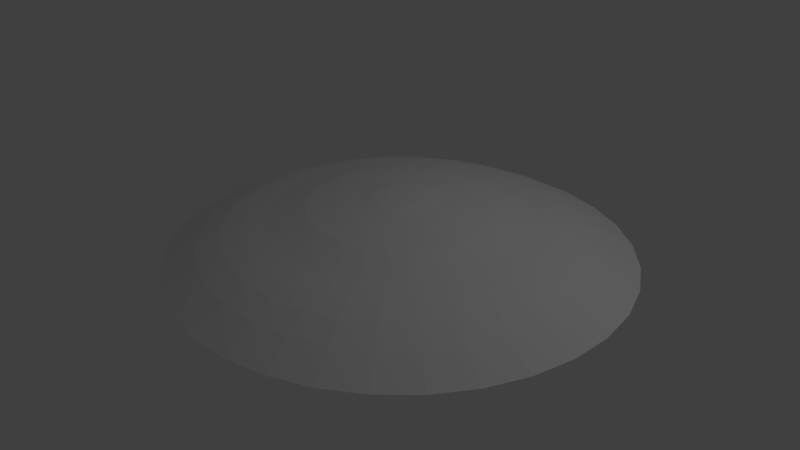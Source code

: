 # Source: IntGold.blend  (saved by Blender 2.77.0; exported with 4.5.12 LTS)
import bpy
from mathutils import Matrix  # noqa: F401  (used for matrix-valued properties, if any)

bpy.ops.wm.read_factory_settings(use_empty=True)
scene = bpy.context.scene
scene.name = 'Scene'

# ---- collections
col_collection_1 = bpy.data.collections.new('Collection 1'); scene.collection.children.link(col_collection_1)

# ---- materials (node trees are filled in below, after node groups)
mat_material_001 = bpy.data.materials.new('Material.001')
mat_material_001.alpha_threshold = 0.0
mat_material_001.use_transparent_shadow = False
mat_material_001.roughness = 0.5

# ---- material node trees

# ---- world
world_world = bpy.data.worlds.new('World'); scene.world = world_world
world_world.color = (0.05088, 0.05088, 0.05088)
world_world.use_sun_shadow = False
world_world.sun_shadow_jitter_overblur = 0.0
world_world.cycles.sampling_method = 'MANUAL'

# ---- lights
light_lamp = bpy.data.lights.new('Lamp', 'POINT')
light_lamp.transmission_factor = 0.0
light_lamp.cutoff_distance = 30.0
light_lamp.energy = 100.0
light_lamp.shadow_buffer_clip_start = 1.001
light_lamp.shadow_soft_size = 0.1
light_lamp.shadow_maximum_resolution = 0.006
light_lamp.use_absolute_resolution = True

# ---- meshes
me_circle = bpy.data.meshes.new('Circle')
me_circle.from_pydata([(-7.473e-09, 0.9371, 0.0), (-0.1828, 0.9191, 0.0), (-0.3586, 0.8657, 0.0), (-0.5206, 0.7791, 0.0), (-0.6626, 0.6626, 0.0), (-0.7791, 0.5206, 0.0), (-0.8657, 0.3586, 0.0), (-0.9191, 0.1828, 0.0), (-0.9371, 8.868e-08, 0.0), (-0.9191, -0.1828, 0.0), (-0.8657, -0.3586, 0.0), (-0.7791, -0.5206, 0.0), (-0.6626, -0.6626, 0.0), (-0.5206, -0.7791, 0.0), (-0.3586, -0.8657, 0.0), (-0.1828, -0.9191, 0.0), (2.979e-07, -0.9371, 0.0), (0.1828, -0.9191, 0.0), (0.3586, -0.8657, 0.0), (0.5206, -0.7791, 0.0), (0.6626, -0.6626, 0.0), (0.7791, -0.5206, 0.0), (0.8657, -0.3586, 0.0), (0.9191, -0.1828, 0.0), (0.9371, 9.228e-07, 0.0), (0.9191, 0.1828, 0.0), (0.8657, 0.3586, 0.0), (0.7791, 0.5206, 0.0), (0.6626, 0.6626, 0.0), (0.5206, 0.7791, 0.0), (0.3586, 0.8657, 0.0), (0.1828, 0.9191, 0.0), (-0.1551, 0.7797, 0.07661), (-2.435e-08, 0.795, 0.07661), (-0.3042, 0.7344, 0.07661), (-0.4417, 0.661, 0.07661), (-0.5621, 0.5621, 0.07661), (-0.661, 0.4417, 0.07661), (-0.7344, 0.3042, 0.07661), (-0.7797, 0.1551, 0.07661), (-0.795, 1.185e-07, 0.07661), (-0.7797, -0.1551, 0.07661), (-0.7344, -0.3042, 0.07661), (-0.661, -0.4417, 0.07661), (-0.5621, -0.5621, 0.07661), (-0.4417, -0.661, 0.07661), (-0.3042, -0.7344, 0.07661), (-0.1551, -0.7797, 0.07661), (2.347e-07, -0.795, 0.07661), (0.1551, -0.7797, 0.07661), (0.3042, -0.7344, 0.07661), (0.4417, -0.661, 0.07661), (0.5621, -0.5621, 0.07661), (0.661, -0.4417, 0.07661), (0.7344, -0.3042, 0.07661), (0.7797, -0.1551, 0.07661), (0.795, 8.26e-07, 0.07661), (0.7797, 0.1551, 0.07661), (0.7344, 0.3042, 0.07661), (0.661, 0.4417, 0.07661), (0.5621, 0.5621, 0.07661), (0.4416, 0.661, 0.07661), (0.3042, 0.7344, 0.07661), (0.1551, 0.7797, 0.07661), (-0.1359, 0.6835, 0.1197), (-3.353e-08, 0.6969, 0.1197), (-0.2667, 0.6438, 0.1197), (-0.3872, 0.5794, 0.1197), (-0.4928, 0.4928, 0.1197), (-0.5794, 0.3872, 0.1197), (-0.6438, 0.2667, 0.1197), (-0.6835, 0.1359, 0.1197), (-0.6969, 1.399e-07, 0.1197), (-0.6835, -0.1359, 0.1197), (-0.6438, -0.2667, 0.1197), (-0.5794, -0.3872, 0.1197), (-0.4928, -0.4928, 0.1197), (-0.3872, -0.5794, 0.1197), (-0.2667, -0.6438, 0.1197), (-0.1359, -0.6835, 0.1197), (1.935e-07, -0.6969, 0.1197), (0.1359, -0.6835, 0.1197), (0.2667, -0.6438, 0.1197), (0.3872, -0.5794, 0.1197), (0.4928, -0.4928, 0.1197), (0.5794, -0.3872, 0.1197), (0.6438, -0.2667, 0.1197), (0.6835, -0.1359, 0.1197), (0.6969, 7.602e-07, 0.1197), (0.6835, 0.136, 0.1197), (0.6438, 0.2667, 0.1197), (0.5794, 0.3872, 0.1197), (0.4928, 0.4928, 0.1197), (0.3872, 0.5794, 0.1197), (0.2667, 0.6438, 0.1197), (0.1359, 0.6835, 0.1197), (-0.121, 0.6081, 0.1447), (-4.077e-08, 0.62, 0.1447), (-0.2373, 0.5728, 0.1447), (-0.3444, 0.5155, 0.1447), (-0.4384, 0.4384, 0.1447), (-0.5155, 0.3444, 0.1447), (-0.5728, 0.2373, 0.1447), (-0.6081, 0.121, 0.1447), (-0.62, 1.594e-07, 0.1447), (-0.6081, -0.121, 0.1447), (-0.5728, -0.2373, 0.1447), (-0.5155, -0.3444, 0.1447), (-0.4384, -0.4384, 0.1447), (-0.3444, -0.5155, 0.1447), (-0.2373, -0.5728, 0.1447), (-0.121, -0.6081, 0.1447), (1.612e-07, -0.62, 0.1447), (0.121, -0.6081, 0.1447), (0.2373, -0.5728, 0.1447), (0.3444, -0.5155, 0.1447), (0.4384, -0.4384, 0.1447), (0.5155, -0.3444, 0.1447), (0.5728, -0.2373, 0.1447), (0.6081, -0.121, 0.1447), (0.62, 7.113e-07, 0.1447), (0.6081, 0.121, 0.1447), (0.5728, 0.2373, 0.1447), (0.5155, 0.3444, 0.1447), (0.4384, 0.4384, 0.1447), (0.3444, 0.5155, 0.1447), (0.2373, 0.5728, 0.1447), (0.121, 0.6081, 0.1447), (-0.09926, 0.499, 0.1736), (-5.304e-08, 0.5088, 0.1736), (-0.1947, 0.4701, 0.1736), (-0.2827, 0.423, 0.1736), (-0.3598, 0.3598, 0.1736), (-0.423, 0.2827, 0.1736), (-0.4701, 0.1947, 0.1736), (-0.499, 0.09926, 0.1736), (-0.5088, 1.823e-07, 0.1736), (-0.499, -0.09926, 0.1736), (-0.4701, -0.1947, 0.1736), (-0.423, -0.2827, 0.1736), (-0.3598, -0.3598, 0.1736), (-0.2827, -0.423, 0.1736), (-0.1947, -0.4701, 0.1736), (-0.09926, -0.499, 0.1736), (1.127e-07, -0.5088, 0.1736), (0.09926, -0.499, 0.1736), (0.1947, -0.4701, 0.1736), (0.2827, -0.423, 0.1736), (0.3598, -0.3598, 0.1736), (0.423, -0.2827, 0.1736), (0.4701, -0.1947, 0.1736), (0.499, -0.09926, 0.1736), (0.5088, 6.351e-07, 0.1736), (0.499, 0.09926, 0.1736), (0.4701, 0.1947, 0.1736), (0.423, 0.2827, 0.1736), (0.3598, 0.3598, 0.1736), (0.2827, 0.423, 0.1736), (0.1947, 0.4701, 0.1736), (0.09926, 0.499, 0.1736), (-0.07115, 0.3577, 0.2187), (-6.736e-08, 0.3647, 0.2187), (-0.1396, 0.3369, 0.2187), (-0.2026, 0.3032, 0.2187), (-0.2579, 0.2579, 0.2187), (-0.3032, 0.2026, 0.2187), (-0.3369, 0.1396, 0.2187), (-0.3577, 0.07115, 0.2187), (-0.3647, 2.18e-07, 0.2187), (-0.3577, -0.07115, 0.2187), (-0.3369, -0.1396, 0.2187), (-0.3032, -0.2026, 0.2187), (-0.2579, -0.2579, 0.2187), (-0.2026, -0.3032, 0.2187), (-0.1396, -0.3369, 0.2187), (-0.07115, -0.3577, 0.2187), (5.147e-08, -0.3647, 0.2187), (0.07115, -0.3577, 0.2187), (0.1396, -0.3369, 0.2187), (0.2026, -0.3032, 0.2187), (0.2579, -0.2579, 0.2187), (0.3032, -0.2026, 0.2187), (0.3369, -0.1396, 0.2187), (0.3577, -0.07115, 0.2187), (0.3647, 5.426e-07, 0.2187), (0.3577, 0.07115, 0.2187), (0.3369, 0.1396, 0.2187), (0.3032, 0.2026, 0.2187), (0.2579, 0.2579, 0.2187), (0.2026, 0.3032, 0.2187), (0.1396, 0.3369, 0.2187), (0.07115, 0.3577, 0.2187), (-0.04878, 0.2452, 0.2395), (-7.883e-08, 0.25, 0.2395), (-0.09568, 0.231, 0.2395), (-0.1389, 0.2079, 0.2395), (-0.1768, 0.1768, 0.2395), (-0.2079, 0.1389, 0.2395), (-0.231, 0.09568, 0.2395), (-0.2452, 0.04878, 0.2395), (-0.25, 2.452e-07, 0.2395), (-0.2452, -0.04878, 0.2395), (-0.231, -0.09568, 0.2395), (-0.2079, -0.1389, 0.2395), (-0.1768, -0.1768, 0.2395), (-0.1389, -0.2079, 0.2395), (-0.09568, -0.231, 0.2395), (-0.04878, -0.2452, 0.2395), (2.637e-09, -0.25, 0.2395), (0.04878, -0.2452, 0.2395), (0.09568, -0.231, 0.2395), (0.1389, -0.2079, 0.2395), (0.1768, -0.1768, 0.2395), (0.2079, -0.1389, 0.2395), (0.231, -0.09568, 0.2395), (0.2452, -0.04878, 0.2395), (0.25, 4.677e-07, 0.2395), (0.2452, 0.04878, 0.2395), (0.231, 0.09568, 0.2395), (0.2079, 0.1389, 0.2395), (0.1768, 0.1768, 0.2395), (0.1389, 0.2079, 0.2395), (0.09568, 0.231, 0.2395), (0.04878, 0.2452, 0.2395), (-0.03103, 0.156, 0.252), (-8.662e-08, 0.159, 0.252), (-0.06086, 0.1469, 0.252), (-0.08836, 0.1322, 0.252), (-0.1125, 0.1125, 0.252), (-0.1322, 0.08836, 0.252), (-0.1469, 0.06086, 0.252), (-0.156, 0.03103, 0.252), (-0.159, 2.685e-07, 0.252), (-0.156, -0.03103, 0.252), (-0.1469, -0.06086, 0.252), (-0.1322, -0.08836, 0.252), (-0.1125, -0.1125, 0.252), (-0.08836, -0.1322, 0.252), (-0.06086, -0.1469, 0.252), (-0.03103, -0.156, 0.252), (-3.48e-08, -0.159, 0.252), (0.03103, -0.156, 0.252), (0.06086, -0.1469, 0.252), (0.08836, -0.1322, 0.252), (0.1125, -0.1125, 0.252), (0.1322, -0.08836, 0.252), (0.1469, -0.06086, 0.252), (0.156, -0.03103, 0.252), (0.159, 4.1e-07, 0.252), (0.156, 0.03103, 0.252), (0.1469, 0.06086, 0.252), (0.1322, 0.08836, 0.252), (0.1125, 0.1125, 0.252), (0.08836, 0.1322, 0.252), (0.06086, 0.1469, 0.252), (0.03103, 0.156, 0.252), (-0.01924, 0.09674, 0.2634), (-9.133e-08, 0.09863, 0.2634), (-0.03775, 0.09112, 0.2634), (-0.0548, 0.08201, 0.2634), (-0.06974, 0.06974, 0.2634), (-0.08201, 0.0548, 0.2634), (-0.09112, 0.03775, 0.2634), (-0.09674, 0.01924, 0.2634), (-0.09863, 2.832e-07, 0.2634), (-0.09674, -0.01924, 0.2634), (-0.09112, -0.03774, 0.2634), (-0.08201, -0.0548, 0.2634), (-0.06974, -0.06974, 0.2634), (-0.0548, -0.08201, 0.2634), (-0.03775, -0.09112, 0.2634), (-0.01924, -0.09674, 0.2634), (-5.919e-08, -0.09863, 0.2634), (0.01924, -0.09674, 0.2634), (0.03774, -0.09112, 0.2634), (0.0548, -0.08201, 0.2634), (0.06974, -0.06974, 0.2634), (0.08201, -0.0548, 0.2634), (0.09112, -0.03774, 0.2634), (0.09674, -0.01924, 0.2634), (0.09863, 3.71e-07, 0.2634), (0.09674, 0.01924, 0.2634), (0.09112, 0.03775, 0.2634), (0.08201, 0.0548, 0.2634), (0.06974, 0.06974, 0.2634), (0.0548, 0.08201, 0.2634), (0.03774, 0.09112, 0.2634), (0.01924, 0.09674, 0.2634), (-0.00871, 0.04379, 0.267), (-9.41e-08, 0.04464, 0.267), (-0.01708, 0.04125, 0.267), (-0.0248, 0.03712, 0.267), (-0.03157, 0.03157, 0.267), (-0.03712, 0.0248, 0.267), (-0.04125, 0.01708, 0.267), (-0.04379, 0.00871, 0.267), (-0.04464, 2.948e-07, 0.267), (-0.04379, -0.008709, 0.267), (-0.04125, -0.01708, 0.267), (-0.03712, -0.0248, 0.267), (-0.03157, -0.03157, 0.267), (-0.0248, -0.03712, 0.267), (-0.01708, -0.04124, 0.267), (-0.00871, -0.04379, 0.267), (-7.955e-08, -0.04464, 0.267), (0.008709, -0.04379, 0.267), (0.01708, -0.04124, 0.267), (0.0248, -0.03712, 0.267), (0.03157, -0.03157, 0.267), (0.03712, -0.0248, 0.267), (0.04125, -0.01708, 0.267), (0.04379, -0.008709, 0.267), (0.04464, 3.345e-07, 0.267), (0.04379, 0.00871, 0.267), (0.04125, 0.01708, 0.267), (0.03712, 0.0248, 0.267), (0.03157, 0.03157, 0.267), (0.0248, 0.03712, 0.267), (0.01708, 0.04125, 0.267), (0.008709, 0.04379, 0.267)], [], [(0, 31, 30, 29, 28, 27, 26, 25, 24, 23, 22, 21, 20, 19, 18, 17, 16, 15, 14, 13, 12, 11, 10, 9, 8, 7, 6, 5, 4, 3, 2, 1), (56, 57, 89, 88), (2, 3, 35, 34), (29, 30, 62, 61), (16, 17, 49, 48), (3, 4, 36, 35), (30, 31, 63, 62), (17, 18, 50, 49), (4, 5, 37, 36), (31, 0, 33, 63), (18, 19, 51, 50), (5, 6, 38, 37), (19, 20, 52, 51), (6, 7, 39, 38), (20, 21, 53, 52), (7, 8, 40, 39), (21, 22, 54, 53), (8, 9, 41, 40), (22, 23, 55, 54), (9, 10, 42, 41), (23, 24, 56, 55), (10, 11, 43, 42), (24, 25, 57, 56), (11, 12, 44, 43), (25, 26, 58, 57), (12, 13, 45, 44), (26, 27, 59, 58), (13, 14, 46, 45), (0, 1, 32, 33), (27, 28, 60, 59), (14, 15, 47, 46), (1, 2, 34, 32), (28, 29, 61, 60), (15, 16, 48, 47), (65, 64, 96, 97), (43, 44, 76, 75), (57, 58, 90, 89), (44, 45, 77, 76), (58, 59, 91, 90), (45, 46, 78, 77), (33, 32, 64, 65), (59, 60, 92, 91), (46, 47, 79, 78), (32, 34, 66, 64), (60, 61, 93, 92), (47, 48, 80, 79), (34, 35, 67, 66), (61, 62, 94, 93), (48, 49, 81, 80), (35, 36, 68, 67), (62, 63, 95, 94), (49, 50, 82, 81), (36, 37, 69, 68), (63, 33, 65, 95), (50, 51, 83, 82), (37, 38, 70, 69), (51, 52, 84, 83), (38, 39, 71, 70), (52, 53, 85, 84), (39, 40, 72, 71), (53, 54, 86, 85), (40, 41, 73, 72), (54, 55, 87, 86), (41, 42, 74, 73), (55, 56, 88, 87), (42, 43, 75, 74), (99, 100, 132, 131), (91, 92, 124, 123), (78, 79, 111, 110), (64, 66, 98, 96), (92, 93, 125, 124), (79, 80, 112, 111), (66, 67, 99, 98), (93, 94, 126, 125), (80, 81, 113, 112), (67, 68, 100, 99), (94, 95, 127, 126), (81, 82, 114, 113), (68, 69, 101, 100), (95, 65, 97, 127), (82, 83, 115, 114), (69, 70, 102, 101), (83, 84, 116, 115), (70, 71, 103, 102), (84, 85, 117, 116), (71, 72, 104, 103), (85, 86, 118, 117), (72, 73, 105, 104), (86, 87, 119, 118), (73, 74, 106, 105), (87, 88, 120, 119), (74, 75, 107, 106), (88, 89, 121, 120), (75, 76, 108, 107), (89, 90, 122, 121), (76, 77, 109, 108), (90, 91, 123, 122), (77, 78, 110, 109), (134, 135, 167, 166), (126, 127, 159, 158), (113, 114, 146, 145), (100, 101, 133, 132), (127, 97, 129, 159), (114, 115, 147, 146), (101, 102, 134, 133), (115, 116, 148, 147), (102, 103, 135, 134), (116, 117, 149, 148), (103, 104, 136, 135), (117, 118, 150, 149), (104, 105, 137, 136), (118, 119, 151, 150), (105, 106, 138, 137), (119, 120, 152, 151), (106, 107, 139, 138), (120, 121, 153, 152), (107, 108, 140, 139), (121, 122, 154, 153), (108, 109, 141, 140), (122, 123, 155, 154), (109, 110, 142, 141), (97, 96, 128, 129), (123, 124, 156, 155), (110, 111, 143, 142), (96, 98, 130, 128), (124, 125, 157, 156), (111, 112, 144, 143), (98, 99, 131, 130), (125, 126, 158, 157), (112, 113, 145, 144), (169, 170, 202, 201), (148, 149, 181, 180), (135, 136, 168, 167), (149, 150, 182, 181), (136, 137, 169, 168), (150, 151, 183, 182), (137, 138, 170, 169), (151, 152, 184, 183), (138, 139, 171, 170), (152, 153, 185, 184), (139, 140, 172, 171), (153, 154, 186, 185), (140, 141, 173, 172), (154, 155, 187, 186), (141, 142, 174, 173), (129, 128, 160, 161), (155, 156, 188, 187), (142, 143, 175, 174), (128, 130, 162, 160), (156, 157, 189, 188), (143, 144, 176, 175), (130, 131, 163, 162), (157, 158, 190, 189), (144, 145, 177, 176), (131, 132, 164, 163), (158, 159, 191, 190), (145, 146, 178, 177), (132, 133, 165, 164), (159, 129, 161, 191), (146, 147, 179, 178), (133, 134, 166, 165), (147, 148, 180, 179), (204, 205, 237, 236), (183, 184, 216, 215), (170, 171, 203, 202), (184, 185, 217, 216), (171, 172, 204, 203), (185, 186, 218, 217), (172, 173, 205, 204), (186, 187, 219, 218), (173, 174, 206, 205), (161, 160, 192, 193), (187, 188, 220, 219), (174, 175, 207, 206), (160, 162, 194, 192), (188, 189, 221, 220), (175, 176, 208, 207), (162, 163, 195, 194), (189, 190, 222, 221), (176, 177, 209, 208), (163, 164, 196, 195), (190, 191, 223, 222), (177, 178, 210, 209), (164, 165, 197, 196), (191, 161, 193, 223), (178, 179, 211, 210), (165, 166, 198, 197), (179, 180, 212, 211), (166, 167, 199, 198), (180, 181, 213, 212), (167, 168, 200, 199), (181, 182, 214, 213), (168, 169, 201, 200), (182, 183, 215, 214), (239, 240, 272, 271), (218, 219, 251, 250), (205, 206, 238, 237), (193, 192, 224, 225), (219, 220, 252, 251), (206, 207, 239, 238), (192, 194, 226, 224), (220, 221, 253, 252), (207, 208, 240, 239), (194, 195, 227, 226), (221, 222, 254, 253), (208, 209, 241, 240), (195, 196, 228, 227), (222, 223, 255, 254), (209, 210, 242, 241), (196, 197, 229, 228), (223, 193, 225, 255), (210, 211, 243, 242), (197, 198, 230, 229), (211, 212, 244, 243), (198, 199, 231, 230), (212, 213, 245, 244), (199, 200, 232, 231), (213, 214, 246, 245), (200, 201, 233, 232), (214, 215, 247, 246), (201, 202, 234, 233), (215, 216, 248, 247), (202, 203, 235, 234), (216, 217, 249, 248), (203, 204, 236, 235), (217, 218, 250, 249), (274, 275, 307, 306), (226, 227, 259, 258), (253, 254, 286, 285), (240, 241, 273, 272), (227, 228, 260, 259), (254, 255, 287, 286), (241, 242, 274, 273), (228, 229, 261, 260), (255, 225, 257, 287), (242, 243, 275, 274), (229, 230, 262, 261), (243, 244, 276, 275), (230, 231, 263, 262), (244, 245, 277, 276), (231, 232, 264, 263), (245, 246, 278, 277), (232, 233, 265, 264), (246, 247, 279, 278), (233, 234, 266, 265), (247, 248, 280, 279), (234, 235, 267, 266), (248, 249, 281, 280), (235, 236, 268, 267), (249, 250, 282, 281), (236, 237, 269, 268), (250, 251, 283, 282), (237, 238, 270, 269), (225, 224, 256, 257), (251, 252, 284, 283), (238, 239, 271, 270), (224, 226, 258, 256), (252, 253, 285, 284), (289, 288, 290, 291, 292, 293, 294, 295, 296, 297, 298, 299, 300, 301, 302, 303, 304, 305, 306, 307, 308, 309, 310, 311, 312, 313, 314, 315, 316, 317, 318, 319), (261, 262, 294, 293), (275, 276, 308, 307), (262, 263, 295, 294), (276, 277, 309, 308), (263, 264, 296, 295), (277, 278, 310, 309), (264, 265, 297, 296), (278, 279, 311, 310), (265, 266, 298, 297), (279, 280, 312, 311), (266, 267, 299, 298), (280, 281, 313, 312), (267, 268, 300, 299), (281, 282, 314, 313), (268, 269, 301, 300), (282, 283, 315, 314), (269, 270, 302, 301), (257, 256, 288, 289), (283, 284, 316, 315), (270, 271, 303, 302), (256, 258, 290, 288), (284, 285, 317, 316), (271, 272, 304, 303), (258, 259, 291, 290), (285, 286, 318, 317), (272, 273, 305, 304), (259, 260, 292, 291), (286, 287, 319, 318), (273, 274, 306, 305), (260, 261, 293, 292), (287, 257, 289, 319)])
_uv = me_circle.uv_layers.new(name='UVMap')
_uv.uv.foreach_set('vector', [0.8738, 0.7514, 0.8955, 0.7557, 0.916, 0.7642, 0.9344, 0.7765, 0.9501, 0.7922, 0.9624, 0.8106, 0.9708, 0.831, 0.9751, 0.8528, 0.9751, 0.8749, 0.9708, 0.8966, 0.9624, 0.9171, 0.9501, 0.9355, 0.9344, 0.9511, 0.916, 0.9634, 0.8955, 0.9719, 0.8738, 0.9762, 0.8517, 0.9762, 0.83, 0.9719, 0.8095, 0.9634, 0.7911, 0.9511, 0.7754, 0.9355, 0.7631, 0.9171, 0.7547, 0.8966, 0.7503, 0.8749, 0.7503, 0.8528, 0.7547, 0.831, 0.7631, 0.8106, 0.7754, 0.7922, 0.7911, 0.7765, 0.8095, 0.7642, 0.83, 0.7557, 0.8517, 0.7514, 0.816, 0.3831, 0.816, 0.4454, 0.7736, 0.4413, 0.7736, 0.3873, 0.3883, 0.7809, 0.3188, 0.7522, 0.3495, 0.6945, 0.4071, 0.7184, 0.7427, 0.7104, 0.6802, 0.7522, 0.6493, 0.6946, 0.7012, 0.66, 0.462, 0.03269, 0.5371, 0.03269, 0.5308, 0.09768, 0.4685, 0.09766, 0.3188, 0.7522, 0.2564, 0.7104, 0.2977, 0.6599, 0.3495, 0.6945, 0.6802, 0.7522, 0.6108, 0.7809, 0.5917, 0.7185, 0.6493, 0.6946, 0.5371, 0.03269, 0.6108, 0.04735, 0.5919, 0.1099, 0.5308, 0.09768, 0.2564, 0.7104, 0.2032, 0.6573, 0.2536, 0.6158, 0.2977, 0.6599, 0.6108, 0.7809, 0.5371, 0.7956, 0.5306, 0.7306, 0.5917, 0.7185, 0.6108, 0.04735, 0.6802, 0.0761, 0.6495, 0.1337, 0.5919, 0.1099, 0.2032, 0.6573, 0.1615, 0.5948, 0.219, 0.5639, 0.2536, 0.6158, 0.6802, 0.0761, 0.7427, 0.1178, 0.7013, 0.1684, 0.6495, 0.1337, 0.1615, 0.5948, 0.1327, 0.5254, 0.1952, 0.5063, 0.219, 0.5639, 0.7427, 0.1178, 0.7958, 0.171, 0.7454, 0.2125, 0.7013, 0.1684, 0.1327, 0.5254, 0.1181, 0.4517, 0.183, 0.4452, 0.1952, 0.5063, 0.7958, 0.171, 0.8376, 0.2334, 0.78, 0.2643, 0.7454, 0.2125, 0.1181, 0.4517, 0.1181, 0.3765, 0.1831, 0.3828, 0.183, 0.4452, 0.8376, 0.2334, 0.8663, 0.3029, 0.8039, 0.3219, 0.78, 0.2643, 0.1181, 0.3765, 0.1327, 0.3029, 0.1953, 0.3217, 0.1831, 0.3828, 0.8663, 0.3029, 0.881, 0.3766, 0.816, 0.3831, 0.8039, 0.3219, 0.1327, 0.3029, 0.1615, 0.2334, 0.2191, 0.2641, 0.1953, 0.3217, 0.881, 0.3766, 0.881, 0.4517, 0.816, 0.4454, 0.816, 0.3831, 0.1615, 0.2334, 0.2033, 0.171, 0.2538, 0.2123, 0.2191, 0.2641, 0.881, 0.4517, 0.8663, 0.5254, 0.8038, 0.5065, 0.816, 0.4454, 0.2033, 0.171, 0.2564, 0.1178, 0.2979, 0.1682, 0.2538, 0.2123, 0.8663, 0.5254, 0.8376, 0.5948, 0.7799, 0.5641, 0.8038, 0.5065, 0.2564, 0.1178, 0.3189, 0.0761, 0.3497, 0.1336, 0.2979, 0.1682, 0.5371, 0.7956, 0.462, 0.7956, 0.4682, 0.7306, 0.5306, 0.7306, 0.8376, 0.5948, 0.7958, 0.6573, 0.7453, 0.616, 0.7799, 0.5641, 0.3189, 0.0761, 0.3883, 0.04735, 0.4073, 0.1098, 0.3497, 0.1336, 0.462, 0.7956, 0.3883, 0.7809, 0.4071, 0.7184, 0.4682, 0.7306, 0.7958, 0.6573, 0.7427, 0.7104, 0.7012, 0.66, 0.7453, 0.616, 0.3883, 0.04735, 0.462, 0.03269, 0.4685, 0.09766, 0.4073, 0.1098, 0.5264, 0.6882, 0.4724, 0.6882, 0.4755, 0.6565, 0.5232, 0.6565, 0.2191, 0.2641, 0.2538, 0.2123, 0.2868, 0.2393, 0.2567, 0.2842, 0.816, 0.4454, 0.8038, 0.5065, 0.763, 0.4942, 0.7736, 0.4413, 0.2538, 0.2123, 0.2979, 0.1682, 0.325, 0.2012, 0.2868, 0.2393, 0.8038, 0.5065, 0.7799, 0.5641, 0.7423, 0.5441, 0.763, 0.4942, 0.2979, 0.1682, 0.3497, 0.1336, 0.3699, 0.1712, 0.325, 0.2012, 0.5306, 0.7306, 0.4682, 0.7306, 0.4724, 0.6882, 0.5264, 0.6882, 0.7799, 0.5641, 0.7453, 0.616, 0.7123, 0.5889, 0.7423, 0.5441, 0.3497, 0.1336, 0.4073, 0.1098, 0.4197, 0.1506, 0.3699, 0.1712, 0.4682, 0.7306, 0.4071, 0.7184, 0.4194, 0.6776, 0.4724, 0.6882, 0.7453, 0.616, 0.7012, 0.66, 0.6741, 0.6271, 0.7123, 0.5889, 0.4073, 0.1098, 0.4685, 0.09766, 0.4727, 0.1401, 0.4197, 0.1506, 0.4071, 0.7184, 0.3495, 0.6945, 0.3696, 0.6569, 0.4194, 0.6776, 0.7012, 0.66, 0.6493, 0.6946, 0.6292, 0.6571, 0.6741, 0.6271, 0.4685, 0.09766, 0.5308, 0.09768, 0.5267, 0.1401, 0.4727, 0.1401, 0.3495, 0.6945, 0.2977, 0.6599, 0.3247, 0.6269, 0.3696, 0.6569, 0.6493, 0.6946, 0.5917, 0.7185, 0.5793, 0.6777, 0.6292, 0.6571, 0.5308, 0.09768, 0.5919, 0.1099, 0.5796, 0.1507, 0.5267, 0.1401, 0.2977, 0.6599, 0.2536, 0.6158, 0.2866, 0.5887, 0.3247, 0.6269, 0.5917, 0.7185, 0.5306, 0.7306, 0.5264, 0.6882, 0.5793, 0.6777, 0.5919, 0.1099, 0.6495, 0.1337, 0.6295, 0.1713, 0.5796, 0.1507, 0.2536, 0.6158, 0.219, 0.5639, 0.2566, 0.5438, 0.2866, 0.5887, 0.6495, 0.1337, 0.7013, 0.1684, 0.6743, 0.2014, 0.6295, 0.1713, 0.219, 0.5639, 0.1952, 0.5063, 0.236, 0.4939, 0.2566, 0.5438, 0.7013, 0.1684, 0.7454, 0.2125, 0.7125, 0.2396, 0.6743, 0.2014, 0.1952, 0.5063, 0.183, 0.4452, 0.2255, 0.441, 0.236, 0.4939, 0.7454, 0.2125, 0.78, 0.2643, 0.7425, 0.2845, 0.7125, 0.2396, 0.183, 0.4452, 0.1831, 0.3828, 0.2255, 0.387, 0.2255, 0.441, 0.78, 0.2643, 0.8039, 0.3219, 0.7631, 0.3343, 0.7425, 0.2845, 0.1831, 0.3828, 0.1953, 0.3217, 0.2361, 0.334, 0.2255, 0.387, 0.8039, 0.3219, 0.816, 0.3831, 0.7736, 0.3873, 0.7631, 0.3343, 0.1953, 0.3217, 0.2191, 0.2641, 0.2567, 0.2842, 0.2361, 0.334, 0.3846, 0.6288, 0.3449, 0.6023, 0.3734, 0.5675, 0.4058, 0.5892, 0.7423, 0.5441, 0.7123, 0.5889, 0.6877, 0.5687, 0.7142, 0.5291, 0.3699, 0.1712, 0.4197, 0.1506, 0.429, 0.1811, 0.3849, 0.1993, 0.4724, 0.6882, 0.4194, 0.6776, 0.4287, 0.6471, 0.4755, 0.6565, 0.7123, 0.5889, 0.6741, 0.6271, 0.6539, 0.6025, 0.6877, 0.5687, 0.4197, 0.1506, 0.4727, 0.1401, 0.4758, 0.1718, 0.429, 0.1811, 0.4194, 0.6776, 0.3696, 0.6569, 0.3846, 0.6288, 0.4287, 0.6471, 0.6741, 0.6271, 0.6292, 0.6571, 0.6142, 0.629, 0.6539, 0.6025, 0.4727, 0.1401, 0.5267, 0.1401, 0.5236, 0.1718, 0.4758, 0.1718, 0.3696, 0.6569, 0.3247, 0.6269, 0.3449, 0.6023, 0.3846, 0.6288, 0.6292, 0.6571, 0.5793, 0.6777, 0.5701, 0.6472, 0.6142, 0.629, 0.5267, 0.1401, 0.5796, 0.1507, 0.5704, 0.1811, 0.5236, 0.1718, 0.3247, 0.6269, 0.2866, 0.5887, 0.3112, 0.5685, 0.3449, 0.6023, 0.5793, 0.6777, 0.5264, 0.6882, 0.5232, 0.6565, 0.5701, 0.6472, 0.5796, 0.1507, 0.6295, 0.1713, 0.6145, 0.1994, 0.5704, 0.1811, 0.2866, 0.5887, 0.2566, 0.5438, 0.2847, 0.5288, 0.3112, 0.5685, 0.6295, 0.1713, 0.6743, 0.2014, 0.6541, 0.226, 0.6145, 0.1994, 0.2566, 0.5438, 0.236, 0.4939, 0.2664, 0.4847, 0.2847, 0.5288, 0.6743, 0.2014, 0.7125, 0.2396, 0.6879, 0.2598, 0.6541, 0.226, 0.236, 0.4939, 0.2255, 0.441, 0.2572, 0.4378, 0.2664, 0.4847, 0.7125, 0.2396, 0.7425, 0.2845, 0.7144, 0.2995, 0.6879, 0.2598, 0.2255, 0.441, 0.2255, 0.387, 0.2572, 0.3901, 0.2572, 0.4378, 0.7425, 0.2845, 0.7631, 0.3343, 0.7326, 0.3436, 0.7144, 0.2995, 0.2255, 0.387, 0.2361, 0.334, 0.2665, 0.3433, 0.2572, 0.3901, 0.7631, 0.3343, 0.7736, 0.3873, 0.7419, 0.3904, 0.7326, 0.3436, 0.2361, 0.334, 0.2567, 0.2842, 0.2848, 0.2992, 0.2665, 0.3433, 0.7736, 0.3873, 0.7736, 0.4413, 0.7419, 0.4382, 0.7419, 0.3904, 0.2567, 0.2842, 0.2868, 0.2393, 0.3114, 0.2595, 0.2848, 0.2992, 0.7736, 0.4413, 0.763, 0.4942, 0.7325, 0.485, 0.7419, 0.4382, 0.2868, 0.2393, 0.325, 0.2012, 0.3452, 0.2258, 0.3114, 0.2595, 0.763, 0.4942, 0.7423, 0.5441, 0.7142, 0.5291, 0.7325, 0.485, 0.325, 0.2012, 0.3699, 0.1712, 0.3849, 0.1993, 0.3452, 0.2258, 0.3243, 0.5076, 0.3095, 0.4716, 0.3654, 0.4547, 0.3759, 0.48, 0.6142, 0.629, 0.5701, 0.6472, 0.557, 0.6042, 0.593, 0.5893, 0.5236, 0.1718, 0.5704, 0.1811, 0.5573, 0.2242, 0.5191, 0.2166, 0.3449, 0.6023, 0.3112, 0.5685, 0.3459, 0.54, 0.3734, 0.5675, 0.5701, 0.6472, 0.5232, 0.6565, 0.5188, 0.6117, 0.557, 0.6042, 0.5704, 0.1811, 0.6145, 0.1994, 0.5933, 0.2391, 0.5573, 0.2242, 0.3112, 0.5685, 0.2847, 0.5288, 0.3243, 0.5076, 0.3459, 0.54, 0.6145, 0.1994, 0.6541, 0.226, 0.6256, 0.2607, 0.5933, 0.2391, 0.2847, 0.5288, 0.2664, 0.4847, 0.3095, 0.4716, 0.3243, 0.5076, 0.6541, 0.226, 0.6879, 0.2598, 0.6531, 0.2883, 0.6256, 0.2607, 0.2664, 0.4847, 0.2572, 0.4378, 0.3019, 0.4334, 0.3095, 0.4716, 0.6879, 0.2598, 0.7144, 0.2995, 0.6747, 0.3207, 0.6531, 0.2883, 0.2572, 0.4378, 0.2572, 0.3901, 0.3019, 0.3945, 0.3019, 0.4334, 0.7144, 0.2995, 0.7326, 0.3436, 0.6896, 0.3566, 0.6747, 0.3207, 0.2572, 0.3901, 0.2665, 0.3433, 0.3096, 0.3563, 0.3019, 0.3945, 0.7326, 0.3436, 0.7419, 0.3904, 0.6971, 0.3948, 0.6896, 0.3566, 0.2665, 0.3433, 0.2848, 0.2992, 0.3245, 0.3204, 0.3096, 0.3563, 0.7419, 0.3904, 0.7419, 0.4382, 0.6971, 0.4337, 0.6971, 0.3948, 0.2848, 0.2992, 0.3114, 0.2595, 0.3461, 0.2881, 0.3245, 0.3204, 0.7419, 0.4382, 0.7325, 0.485, 0.6895, 0.4719, 0.6971, 0.4337, 0.3114, 0.2595, 0.3452, 0.2258, 0.3737, 0.2606, 0.3461, 0.2881, 0.7325, 0.485, 0.7142, 0.5291, 0.6746, 0.5079, 0.6895, 0.4719, 0.3452, 0.2258, 0.3849, 0.1993, 0.4061, 0.239, 0.3737, 0.2606, 0.5232, 0.6565, 0.4755, 0.6565, 0.4799, 0.6117, 0.5188, 0.6117, 0.7142, 0.5291, 0.6877, 0.5687, 0.6529, 0.5402, 0.6746, 0.5079, 0.3849, 0.1993, 0.429, 0.1811, 0.442, 0.2241, 0.4061, 0.239, 0.4755, 0.6565, 0.4287, 0.6471, 0.4417, 0.6041, 0.4799, 0.6117, 0.6877, 0.5687, 0.6539, 0.6025, 0.6254, 0.5677, 0.6529, 0.5402, 0.429, 0.1811, 0.4758, 0.1718, 0.4802, 0.2165, 0.442, 0.2241, 0.4287, 0.6471, 0.3846, 0.6288, 0.4058, 0.5892, 0.4417, 0.6041, 0.6539, 0.6025, 0.6142, 0.629, 0.593, 0.5893, 0.6254, 0.5677, 0.4758, 0.1718, 0.5236, 0.1718, 0.5191, 0.2166, 0.4802, 0.2165, 0.3601, 0.4002, 0.3655, 0.3733, 0.4081, 0.3863, 0.4045, 0.4046, 0.6256, 0.2607, 0.6531, 0.2883, 0.608, 0.3253, 0.5886, 0.3059, 0.3095, 0.4716, 0.3019, 0.4334, 0.36, 0.4277, 0.3654, 0.4547, 0.6531, 0.2883, 0.6747, 0.3207, 0.6232, 0.3482, 0.608, 0.3253, 0.3019, 0.4334, 0.3019, 0.3945, 0.3601, 0.4002, 0.36, 0.4277, 0.6747, 0.3207, 0.6896, 0.3566, 0.6337, 0.3736, 0.6232, 0.3482, 0.3019, 0.3945, 0.3096, 0.3563, 0.3655, 0.3733, 0.3601, 0.4002, 0.6896, 0.3566, 0.6971, 0.3948, 0.639, 0.4006, 0.6337, 0.3736, 0.3096, 0.3563, 0.3245, 0.3204, 0.376, 0.3479, 0.3655, 0.3733, 0.6971, 0.3948, 0.6971, 0.4337, 0.639, 0.428, 0.639, 0.4006, 0.3245, 0.3204, 0.3461, 0.2881, 0.3913, 0.3251, 0.376, 0.3479, 0.6971, 0.4337, 0.6895, 0.4719, 0.6336, 0.455, 0.639, 0.428, 0.3461, 0.2881, 0.3737, 0.2606, 0.4107, 0.3057, 0.3913, 0.3251, 0.6895, 0.4719, 0.6746, 0.5079, 0.623, 0.4803, 0.6336, 0.455, 0.3737, 0.2606, 0.4061, 0.239, 0.4336, 0.2905, 0.4107, 0.3057, 0.5188, 0.6117, 0.4799, 0.6117, 0.4856, 0.5536, 0.5131, 0.5536, 0.6746, 0.5079, 0.6529, 0.5402, 0.6078, 0.5032, 0.623, 0.4803, 0.4061, 0.239, 0.442, 0.2241, 0.459, 0.28, 0.4336, 0.2905, 0.4799, 0.6117, 0.4417, 0.6041, 0.4587, 0.5482, 0.4856, 0.5536, 0.6529, 0.5402, 0.6254, 0.5677, 0.5883, 0.5226, 0.6078, 0.5032, 0.442, 0.2241, 0.4802, 0.2165, 0.486, 0.2746, 0.459, 0.28, 0.4417, 0.6041, 0.4058, 0.5892, 0.4333, 0.5377, 0.4587, 0.5482, 0.6254, 0.5677, 0.593, 0.5893, 0.5654, 0.5378, 0.5883, 0.5226, 0.4802, 0.2165, 0.5191, 0.2166, 0.5134, 0.2747, 0.486, 0.2746, 0.4058, 0.5892, 0.3734, 0.5675, 0.4105, 0.5224, 0.4333, 0.5377, 0.593, 0.5893, 0.557, 0.6042, 0.5401, 0.5483, 0.5654, 0.5378, 0.5191, 0.2166, 0.5573, 0.2242, 0.5404, 0.2801, 0.5134, 0.2747, 0.3734, 0.5675, 0.3459, 0.54, 0.3911, 0.5029, 0.4105, 0.5224, 0.557, 0.6042, 0.5188, 0.6117, 0.5131, 0.5536, 0.5401, 0.5483, 0.5573, 0.2242, 0.5933, 0.2391, 0.5657, 0.2906, 0.5404, 0.2801, 0.3459, 0.54, 0.3243, 0.5076, 0.3759, 0.48, 0.3911, 0.5029, 0.5933, 0.2391, 0.6256, 0.2607, 0.5886, 0.3059, 0.5657, 0.2906, 0.4258, 0.3534, 0.439, 0.3402, 0.4612, 0.3673, 0.4528, 0.3757, 0.6337, 0.3736, 0.639, 0.4006, 0.5946, 0.4049, 0.591, 0.3865, 0.3655, 0.3733, 0.376, 0.3479, 0.4153, 0.369, 0.4081, 0.3863, 0.639, 0.4006, 0.639, 0.428, 0.5946, 0.4236, 0.5946, 0.4049, 0.376, 0.3479, 0.3913, 0.3251, 0.4258, 0.3534, 0.4153, 0.369, 0.639, 0.428, 0.6336, 0.455, 0.5909, 0.442, 0.5946, 0.4236, 0.3913, 0.3251, 0.4107, 0.3057, 0.439, 0.3402, 0.4258, 0.3534, 0.6336, 0.455, 0.623, 0.4803, 0.5837, 0.4593, 0.5909, 0.442, 0.4107, 0.3057, 0.4336, 0.2905, 0.4546, 0.3298, 0.439, 0.3402, 0.5131, 0.5536, 0.4856, 0.5536, 0.49, 0.5092, 0.5088, 0.5092, 0.623, 0.4803, 0.6078, 0.5032, 0.5733, 0.4748, 0.5837, 0.4593, 0.4336, 0.2905, 0.459, 0.28, 0.4719, 0.3227, 0.4546, 0.3298, 0.4856, 0.5536, 0.4587, 0.5482, 0.4717, 0.5055, 0.49, 0.5092, 0.6078, 0.5032, 0.5883, 0.5226, 0.56, 0.4881, 0.5733, 0.4748, 0.459, 0.28, 0.486, 0.2746, 0.4903, 0.319, 0.4719, 0.3227, 0.4587, 0.5482, 0.4333, 0.5377, 0.4544, 0.4983, 0.4717, 0.5055, 0.5883, 0.5226, 0.5654, 0.5378, 0.5444, 0.4984, 0.56, 0.4881, 0.486, 0.2746, 0.5134, 0.2747, 0.509, 0.3191, 0.4903, 0.319, 0.4333, 0.5377, 0.4105, 0.5224, 0.4388, 0.4879, 0.4544, 0.4983, 0.5654, 0.5378, 0.5401, 0.5483, 0.5271, 0.5056, 0.5444, 0.4984, 0.5134, 0.2747, 0.5404, 0.2801, 0.5274, 0.3228, 0.509, 0.3191, 0.4105, 0.5224, 0.3911, 0.5029, 0.4256, 0.4746, 0.4388, 0.4879, 0.5401, 0.5483, 0.5131, 0.5536, 0.5088, 0.5092, 0.5271, 0.5056, 0.5404, 0.2801, 0.5657, 0.2906, 0.5447, 0.3299, 0.5274, 0.3228, 0.3911, 0.5029, 0.3759, 0.48, 0.4152, 0.459, 0.4256, 0.4746, 0.5657, 0.2906, 0.5886, 0.3059, 0.5602, 0.3404, 0.5447, 0.3299, 0.3759, 0.48, 0.3654, 0.4547, 0.4081, 0.4417, 0.4152, 0.459, 0.5886, 0.3059, 0.608, 0.3253, 0.5735, 0.3536, 0.5602, 0.3404, 0.3654, 0.4547, 0.36, 0.4277, 0.4044, 0.4234, 0.4081, 0.4417, 0.608, 0.3253, 0.6232, 0.3482, 0.5838, 0.3692, 0.5735, 0.3536, 0.36, 0.4277, 0.3601, 0.4002, 0.4045, 0.4046, 0.4044, 0.4234, 0.6232, 0.3482, 0.6337, 0.3736, 0.591, 0.3865, 0.5838, 0.3692, 0.482, 0.3562, 0.4937, 0.3539, 0.4959, 0.3771, 0.4888, 0.3785, 0.5909, 0.442, 0.5837, 0.4593, 0.5529, 0.4427, 0.5574, 0.4318, 0.439, 0.3402, 0.4546, 0.3298, 0.4711, 0.3607, 0.4612, 0.3673, 0.5088, 0.5092, 0.49, 0.5092, 0.4935, 0.4744, 0.5054, 0.4744, 0.5837, 0.4593, 0.5733, 0.4748, 0.5463, 0.4526, 0.5529, 0.4427, 0.4546, 0.3298, 0.4719, 0.3227, 0.482, 0.3562, 0.4711, 0.3607, 0.49, 0.5092, 0.4717, 0.5055, 0.4819, 0.472, 0.4935, 0.4744, 0.5733, 0.4748, 0.56, 0.4881, 0.5379, 0.461, 0.5463, 0.4526, 0.4719, 0.3227, 0.4903, 0.319, 0.4937, 0.3539, 0.482, 0.3562, 0.4717, 0.5055, 0.4544, 0.4983, 0.4709, 0.4675, 0.4819, 0.472, 0.56, 0.4881, 0.5444, 0.4984, 0.528, 0.4676, 0.5379, 0.461, 0.4903, 0.319, 0.509, 0.3191, 0.5056, 0.3539, 0.4937, 0.3539, 0.4544, 0.4983, 0.4388, 0.4879, 0.4611, 0.4609, 0.4709, 0.4675, 0.5444, 0.4984, 0.5271, 0.5056, 0.517, 0.4721, 0.528, 0.4676, 0.509, 0.3191, 0.5274, 0.3228, 0.5172, 0.3562, 0.5056, 0.3539, 0.4388, 0.4879, 0.4256, 0.4746, 0.4527, 0.4525, 0.4611, 0.4609, 0.5271, 0.5056, 0.5088, 0.5092, 0.5054, 0.4744, 0.517, 0.4721, 0.5274, 0.3228, 0.5447, 0.3299, 0.5281, 0.3608, 0.5172, 0.3562, 0.4256, 0.4746, 0.4152, 0.459, 0.4461, 0.4426, 0.4527, 0.4525, 0.5447, 0.3299, 0.5602, 0.3404, 0.538, 0.3674, 0.5281, 0.3608, 0.4152, 0.459, 0.4081, 0.4417, 0.4416, 0.4316, 0.4461, 0.4426, 0.5602, 0.3404, 0.5735, 0.3536, 0.5464, 0.3758, 0.538, 0.3674, 0.4081, 0.4417, 0.4044, 0.4234, 0.4393, 0.42, 0.4416, 0.4316, 0.5735, 0.3536, 0.5838, 0.3692, 0.5529, 0.3857, 0.5464, 0.3758, 0.4044, 0.4234, 0.4045, 0.4046, 0.4393, 0.4081, 0.4393, 0.42, 0.5838, 0.3692, 0.591, 0.3865, 0.5575, 0.3967, 0.5529, 0.3857, 0.4045, 0.4046, 0.4081, 0.3863, 0.4416, 0.3965, 0.4393, 0.4081, 0.591, 0.3865, 0.5946, 0.4049, 0.5598, 0.4083, 0.5575, 0.3967, 0.4081, 0.3863, 0.4153, 0.369, 0.4462, 0.3855, 0.4416, 0.3965, 0.5946, 0.4049, 0.5946, 0.4236, 0.5597, 0.4202, 0.5598, 0.4083, 0.4153, 0.369, 0.4258, 0.3534, 0.4528, 0.3757, 0.4462, 0.3855, 0.5946, 0.4236, 0.5909, 0.442, 0.5574, 0.4318, 0.5597, 0.4202, 0.5104, 0.3785, 0.5171, 0.3813, 0.5075, 0.3993, 0.5044, 0.398, 0.4819, 0.472, 0.4709, 0.4675, 0.4819, 0.4469, 0.4887, 0.4497, 0.5379, 0.461, 0.528, 0.4676, 0.517, 0.447, 0.5231, 0.443, 0.4937, 0.3539, 0.5056, 0.3539, 0.5032, 0.3771, 0.4959, 0.3771, 0.4709, 0.4675, 0.4611, 0.4609, 0.4758, 0.4429, 0.4819, 0.4469, 0.528, 0.4676, 0.517, 0.4721, 0.5103, 0.4498, 0.517, 0.447, 0.5056, 0.3539, 0.5172, 0.3562, 0.5104, 0.3785, 0.5032, 0.3771, 0.4611, 0.4609, 0.4527, 0.4525, 0.4707, 0.4377, 0.4758, 0.4429, 0.517, 0.4721, 0.5054, 0.4744, 0.5031, 0.4512, 0.5103, 0.4498, 0.5172, 0.3562, 0.5281, 0.3608, 0.5171, 0.3813, 0.5104, 0.3785, 0.4527, 0.4525, 0.4461, 0.4426, 0.4667, 0.4316, 0.4707, 0.4377, 0.5281, 0.3608, 0.538, 0.3674, 0.5232, 0.3854, 0.5171, 0.3813, 0.4461, 0.4426, 0.4416, 0.4316, 0.4639, 0.4249, 0.4667, 0.4316, 0.538, 0.3674, 0.5464, 0.3758, 0.5284, 0.3906, 0.5232, 0.3854, 0.4416, 0.4316, 0.4393, 0.42, 0.4625, 0.4177, 0.4639, 0.4249, 0.5464, 0.3758, 0.5529, 0.3857, 0.5324, 0.3966, 0.5284, 0.3906, 0.4393, 0.42, 0.4393, 0.4081, 0.4625, 0.4104, 0.4625, 0.4177, 0.5529, 0.3857, 0.5575, 0.3967, 0.5352, 0.4034, 0.5324, 0.3966, 0.4393, 0.4081, 0.4416, 0.3965, 0.4639, 0.4033, 0.4625, 0.4104, 0.5575, 0.3967, 0.5598, 0.4083, 0.5366, 0.4105, 0.5352, 0.4034, 0.4416, 0.3965, 0.4462, 0.3855, 0.4667, 0.3965, 0.4639, 0.4033, 0.5598, 0.4083, 0.5597, 0.4202, 0.5366, 0.4178, 0.5366, 0.4105, 0.4462, 0.3855, 0.4528, 0.3757, 0.4708, 0.3905, 0.4667, 0.3965, 0.5597, 0.4202, 0.5574, 0.4318, 0.5351, 0.425, 0.5366, 0.4178, 0.4528, 0.3757, 0.4612, 0.3673, 0.476, 0.3853, 0.4708, 0.3905, 0.5574, 0.4318, 0.5529, 0.4427, 0.5323, 0.4317, 0.5351, 0.425, 0.4612, 0.3673, 0.4711, 0.3607, 0.482, 0.3813, 0.476, 0.3853, 0.5054, 0.4744, 0.4935, 0.4744, 0.4958, 0.4512, 0.5031, 0.4512, 0.5529, 0.4427, 0.5463, 0.4526, 0.5283, 0.4378, 0.5323, 0.4317, 0.4711, 0.3607, 0.482, 0.3562, 0.4888, 0.3785, 0.482, 0.3813, 0.4935, 0.4744, 0.4819, 0.472, 0.4887, 0.4497, 0.4958, 0.4512, 0.5463, 0.4526, 0.5379, 0.461, 0.5231, 0.443, 0.5283, 0.4378, 0.5011, 0.4309, 0.4978, 0.4309, 0.4946, 0.4302, 0.4916, 0.429, 0.4888, 0.4271, 0.4865, 0.4248, 0.4847, 0.422, 0.4834, 0.419, 0.4828, 0.4157, 0.4828, 0.4124, 0.4834, 0.4092, 0.4847, 0.4062, 0.4865, 0.4034, 0.4889, 0.4011, 0.4916, 0.3993, 0.4947, 0.398, 0.4979, 0.3974, 0.5012, 0.3974, 0.5044, 0.398, 0.5075, 0.3993, 0.5102, 0.4011, 0.5126, 0.4035, 0.5144, 0.4062, 0.5156, 0.4093, 0.5163, 0.4125, 0.5163, 0.4158, 0.5156, 0.419, 0.5144, 0.4221, 0.5125, 0.4248, 0.5102, 0.4272, 0.5074, 0.429, 0.5044, 0.4303, 0.4707, 0.4377, 0.4667, 0.4316, 0.4847, 0.422, 0.4865, 0.4248, 0.5171, 0.3813, 0.5232, 0.3854, 0.5102, 0.4011, 0.5075, 0.3993, 0.4667, 0.4316, 0.4639, 0.4249, 0.4834, 0.419, 0.4847, 0.422, 0.5232, 0.3854, 0.5284, 0.3906, 0.5126, 0.4035, 0.5102, 0.4011, 0.4639, 0.4249, 0.4625, 0.4177, 0.4828, 0.4157, 0.4834, 0.419, 0.5284, 0.3906, 0.5324, 0.3966, 0.5144, 0.4062, 0.5126, 0.4035, 0.4625, 0.4177, 0.4625, 0.4104, 0.4828, 0.4124, 0.4828, 0.4157, 0.5324, 0.3966, 0.5352, 0.4034, 0.5156, 0.4093, 0.5144, 0.4062, 0.4625, 0.4104, 0.4639, 0.4033, 0.4834, 0.4092, 0.4828, 0.4124, 0.5352, 0.4034, 0.5366, 0.4105, 0.5163, 0.4125, 0.5156, 0.4093, 0.4639, 0.4033, 0.4667, 0.3965, 0.4847, 0.4062, 0.4834, 0.4092, 0.5366, 0.4105, 0.5366, 0.4178, 0.5163, 0.4158, 0.5163, 0.4125, 0.4667, 0.3965, 0.4708, 0.3905, 0.4865, 0.4034, 0.4847, 0.4062, 0.5366, 0.4178, 0.5351, 0.425, 0.5156, 0.419, 0.5163, 0.4158, 0.4708, 0.3905, 0.476, 0.3853, 0.4889, 0.4011, 0.4865, 0.4034, 0.5351, 0.425, 0.5323, 0.4317, 0.5144, 0.4221, 0.5156, 0.419, 0.476, 0.3853, 0.482, 0.3813, 0.4916, 0.3993, 0.4889, 0.4011, 0.5031, 0.4512, 0.4958, 0.4512, 0.4978, 0.4309, 0.5011, 0.4309, 0.5323, 0.4317, 0.5283, 0.4378, 0.5125, 0.4248, 0.5144, 0.4221, 0.482, 0.3813, 0.4888, 0.3785, 0.4947, 0.398, 0.4916, 0.3993, 0.4958, 0.4512, 0.4887, 0.4497, 0.4946, 0.4302, 0.4978, 0.4309, 0.5283, 0.4378, 0.5231, 0.443, 0.5102, 0.4272, 0.5125, 0.4248, 0.4888, 0.3785, 0.4959, 0.3771, 0.4979, 0.3974, 0.4947, 0.398, 0.4887, 0.4497, 0.4819, 0.4469, 0.4916, 0.429, 0.4946, 0.4302, 0.5231, 0.443, 0.517, 0.447, 0.5074, 0.429, 0.5102, 0.4272, 0.4959, 0.3771, 0.5032, 0.3771, 0.5012, 0.3974, 0.4979, 0.3974, 0.4819, 0.4469, 0.4758, 0.4429, 0.4888, 0.4271, 0.4916, 0.429, 0.517, 0.447, 0.5103, 0.4498, 0.5044, 0.4303, 0.5074, 0.429, 0.5032, 0.3771, 0.5104, 0.3785, 0.5044, 0.398, 0.5012, 0.3974, 0.4758, 0.4429, 0.4707, 0.4377, 0.4865, 0.4248, 0.4888, 0.4271, 0.5103, 0.4498, 0.5031, 0.4512, 0.5011, 0.4309, 0.5044, 0.4303])
me_circle.materials.append(mat_material_001)
me_circle.use_remesh_preserve_volume = False
me_circle.use_remesh_preserve_attributes = False
me_circle.use_mirror_vertex_groups = False
me_circle.update()

# ---- objects
ob_circle = bpy.data.objects.new('Circle', me_circle)
ob_lamp = bpy.data.objects.new('Lamp', light_lamp)

# ---- transforms, parenting, visibility, modifiers, constraints
ob_circle.location = (0.0, 0.0, 0.6379)
ob_circle.scale = (2.063, 2.063, 2.063)
ob_circle.lineart.crease_threshold = 0.0
ob_lamp.location = (4.076, 1.005, 5.904)
ob_lamp.rotation_euler = (0.6503, 0.05522, 1.866)
ob_lamp.lock_rotations_4d = False
ob_lamp.empty_display_type = 'ARROWS'
ob_lamp.color = (0.0, 0.0, 0.0, 0.0)
ob_lamp.lineart.crease_threshold = 0.0

# ---- collection membership
col_collection_1.objects.link(ob_circle)
col_collection_1.objects.link(ob_lamp)

# ---- scene / render settings (as saved in the file)
scene.frame_start = 1; scene.frame_end = 250; scene.frame_set(1)
scene.render.engine = 'BLENDER_EEVEE_NEXT'
scene.render.resolution_percentage = 50
scene.render.dither_intensity = 0.0
scene.cycles.use_denoising = False
scene.cycles.samples = 128
scene.cycles.sampling_pattern = 'TABULATED_SOBOL'
scene.cycles.light_sampling_threshold = 0.0
scene.cycles.use_adaptive_sampling = False
scene.cycles.use_light_tree = False
scene.cycles.blur_glossy = 0.0
scene.cycles.sample_clamp_indirect = 0.0
scene.view_settings.view_transform = 'Standard'
bpy.context.view_layer.update()

# ---- added for rendering (the .blend has no active camera): camera
cam_auto = bpy.data.cameras.new('AutoCamera')
cam_auto.lens = 50.0
cam_auto.sensor_width = 36.0
cam_auto.clip_end = 1000.0
ob_auto_camera = bpy.data.objects.new('AutoCamera', cam_auto)
scene.collection.objects.link(ob_auto_camera)
ob_auto_camera.location = (5.08465, -6.10158, 4.981)
ob_auto_camera.rotation_euler = (1.09748, -7.21219e-08, 0.694738)
scene.camera = ob_auto_camera
bpy.context.view_layer.update()
